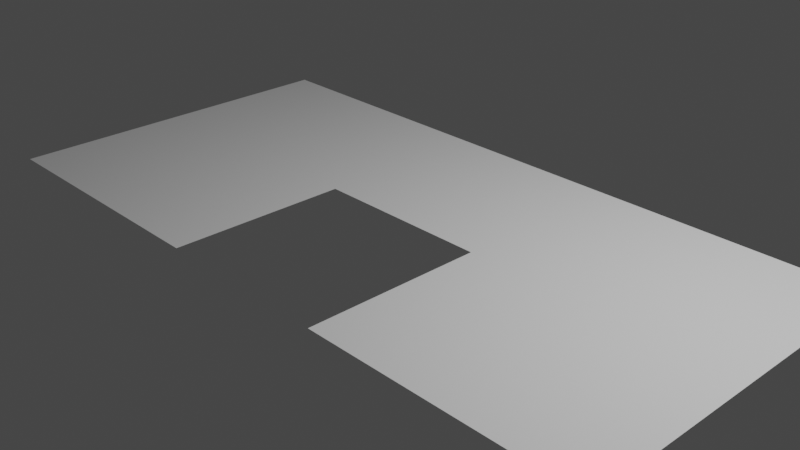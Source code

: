 # Source: Z_wall.blend  (saved by Blender 3.5.10; exported with 4.5.12 LTS)
import bpy
from mathutils import Matrix  # noqa: F401  (used for matrix-valued properties, if any)

bpy.ops.wm.read_factory_settings(use_empty=True)
scene = bpy.context.scene
scene.name = 'Scene'

# ---- collections
col_collection = bpy.data.collections.new('Collection'); scene.collection.children.link(col_collection)

# ---- world
world_world = bpy.data.worlds.new('World'); scene.world = world_world
world_world.use_nodes = True; world_world.node_tree.nodes.clear()
_N = world_world.node_tree.nodes; _L = world_world.node_tree.links
n0 = _N.new('ShaderNodeOutputWorld'); n0.name = 'World Output'; n0.location = (300, 300)
n1 = _N.new('ShaderNodeBackground'); n1.name = 'Background'; n1.location = (10, 300)
n1.inputs[0].default_value = (0.05088, 0.05088, 0.05088, 1.0)
_L.new(n1.outputs[0], n0.inputs[0])
n0.is_active_output = True
world_world.color = (0.05088, 0.05088, 0.05088)
world_world.use_sun_shadow = False
world_world.sun_shadow_jitter_overblur = 0.0

# ---- cameras
cam_camera = bpy.data.cameras.new('Camera')
cam_camera.clip_end = 100.0
cam_camera.ortho_scale = 7.314

# ---- lights
light_light = bpy.data.lights.new('Light', 'POINT')
light_light.transmission_factor = 0.0
light_light.energy = 1000.0
light_light.shadow_soft_size = 0.1
light_light.shadow_maximum_resolution = 0.006
light_light.use_absolute_resolution = True

# ---- meshes
me_plane = bpy.data.meshes.new('Plane')
me_plane.from_pydata([(-1.0, -1.0, 0.0), (1.0, -1.0, 0.0), (-1.0, 1.0, 0.0), (1.0, 1.0, 0.0), (-0.75, -1.0, 0.0), (-0.5, -1.0, 0.0), (-0.25, -1.0, 0.0), (0.25, -1.0, 0.0), (0.5, -1.0, 0.0), (0.75, -1.0, 0.0), (0.75, 1.0, 0.0), (0.5, 1.0, 0.0), (0.25, 1.0, 0.0), (0.0, 1.0, 0.0), (-0.25, 1.0, 0.0), (-0.5, 1.0, 0.0), (-0.75, 1.0, 0.0), (-1.0, 0.0, 0.0), (1.0, 0.0, 0.0), (-0.75, 0.0, 0.0), (-0.5, 0.0, 0.0), (-0.25, 0.0, 0.0), (0.0, 0.0, 0.0), (0.25, 0.0, 0.0), (0.5, 0.0, 0.0), (0.75, 0.0, 0.0)], [], [(25, 18, 3, 10), (17, 19, 16, 2), (19, 20, 15, 16), (20, 21, 14, 15), (21, 22, 13, 14), (22, 23, 12, 13), (23, 24, 11, 12), (24, 25, 10, 11), (8, 9, 25, 24), (7, 8, 24, 23), (5, 6, 21, 20), (4, 5, 20, 19), (0, 4, 19, 17), (9, 1, 18, 25)])
_uv = me_plane.uv_layers.new(name='UVMap')
_uv.uv.foreach_set('vector', [0.875, 0.5, 1.0, 0.5, 1.0, 1.0, 0.875, 1.0, 0.0, 0.5, 0.125, 0.5, 0.125, 1.0, 0.0, 1.0, 0.125, 0.5, 0.25, 0.5, 0.25, 1.0, 0.125, 1.0, 0.25, 0.5, 0.375, 0.5, 0.375, 1.0, 0.25, 1.0, 0.375, 0.5, 0.5, 0.5, 0.5, 1.0, 0.375, 1.0, 0.5, 0.5, 0.625, 0.5, 0.625, 1.0, 0.5, 1.0, 0.625, 0.5, 0.75, 0.5, 0.75, 1.0, 0.625, 1.0, 0.75, 0.5, 0.875, 0.5, 0.875, 1.0, 0.75, 1.0, 0.75, 0.0, 0.875, 0.0, 0.875, 0.5, 0.75, 0.5, 0.625, 0.0, 0.75, 0.0, 0.75, 0.5, 0.625, 0.5, 0.25, 0.0, 0.375, 0.0, 0.375, 0.5, 0.25, 0.5, 0.125, 0.0, 0.25, 0.0, 0.25, 0.5, 0.125, 0.5, 0.0, 0.0, 0.125, 0.0, 0.125, 0.5, 0.0, 0.5, 0.875, 0.0, 1.0, 0.0, 1.0, 0.5, 0.875, 0.5])
me_plane.update()

# ---- objects
ob_light = bpy.data.objects.new('Light', light_light)
ob_camera = bpy.data.objects.new('Camera', cam_camera)
ob_plane = bpy.data.objects.new('Plane', me_plane)

# ---- transforms, parenting, visibility, modifiers, constraints
ob_light.location = (4.076, 1.005, 5.904)
ob_light.rotation_euler = (0.6503, 0.05522, 1.866)
ob_light.lock_rotations_4d = False
ob_light.empty_display_type = 'ARROWS'
ob_light.color = (0.0, 0.0, 0.0, 0.0)
ob_light.lineart.crease_threshold = 0.0
ob_camera.location = (7.359, -6.926, 4.958)
ob_camera.rotation_euler = (1.109, 0.0, 0.8149)
ob_camera.lock_rotations_4d = False
ob_camera.empty_display_type = 'ARROWS'
ob_camera.color = (0.0, 0.0, 0.0, 0.0)
ob_camera.display_type = 'WIRE'
ob_camera.lineart.crease_threshold = 0.0
ob_plane.location = (0.0, 0.0, 0.0)
ob_plane.scale = (4.0, 2.0, 1.0)

# ---- collection membership
col_collection.objects.link(ob_light)
col_collection.objects.link(ob_camera)
col_collection.objects.link(ob_plane)

# ---- scene / render settings (as saved in the file)
scene.camera = ob_camera
scene.frame_start = 1; scene.frame_end = 250; scene.frame_set(1)
scene.render.engine = 'BLENDER_EEVEE_NEXT'
scene.cycles.sampling_pattern = 'TABULATED_SOBOL'
scene.view_settings.view_transform = 'Filmic'
bpy.context.view_layer.update()
